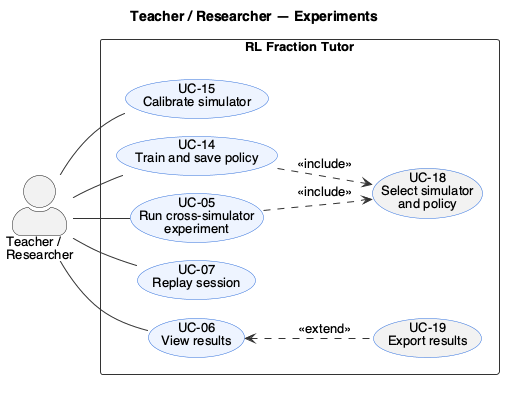

The diagram above was rendered by PlantUML. Its source (embedded in the PNG):
@startuml 03b_researcher_experiments
!include ../style.iuml
title Teacher / Researcher — Experiments
left to right direction

actor "Teacher /\nResearcher" as RS

rectangle "RL Fraction Tutor" {
  usecase "UC-15\nCalibrate simulator" as UC15
  usecase "UC-14\nTrain and save policy" as UC14
  usecase "UC-05\nRun cross-simulator\nexperiment" as UC05
  usecase "UC-18\nSelect simulator\nand policy" as UC18 #F2F2F2
  usecase "UC-07\nReplay session" as UC07
  usecase "UC-06\nView results" as UC06
  usecase "UC-19\nExport results" as UC19 #F2F2F2
}

RS -- UC15
RS -- UC14
RS -- UC05
RS -- UC07
RS -- UC06
UC14 ..> UC18 : <<include>>
UC05 ..> UC18 : <<include>>
UC06 <.. UC19 : <<extend>>
@enduml